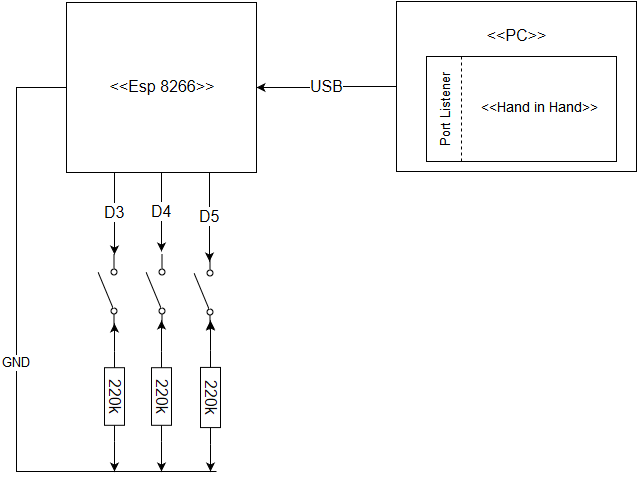

The diagram above was exported from draw.io. Its source (the exported page's mxGraphModel, read from the mxfile embedded in the PNG):
<mxGraphModel dx="1050" dy="556" grid="1" gridSize="10" guides="1" tooltips="1" connect="1" arrows="1" fold="1" page="1" pageScale="1" pageWidth="826" pageHeight="1169" background="#ffffff" math="0" shadow="0">
  <root>
    <mxCell id="0" />
    <mxCell id="1" parent="0" />
    <mxCell id="14" value="USB" style="edgeStyle=orthogonalEdgeStyle;rounded=0;html=1;jettySize=auto;orthogonalLoop=1;fontSize=16;entryX=1;entryY=0.5;" parent="1" source="6" target="15" edge="1">
      <mxGeometry relative="1" as="geometry">
        <mxPoint x="270" y="215" as="targetPoint" />
        <Array as="points" />
      </mxGeometry>
    </mxCell>
    <mxCell id="6" value="&lt;br&gt;&amp;lt;&amp;lt;PC&amp;gt;&amp;gt;&lt;br&gt;&lt;br&gt;&lt;br&gt;" style="whiteSpace=wrap;html=1;verticalAlign=top;fontSize=16;" parent="1" vertex="1">
      <mxGeometry x="410" y="130" width="240" height="170" as="geometry" />
    </mxCell>
    <mxCell id="7" value="&amp;lt;&amp;lt;Hand in Hand&amp;gt;&amp;gt;&amp;nbsp;&amp;nbsp;&amp;nbsp;&amp;nbsp; &lt;br&gt;" style="whiteSpace=wrap;html=1;fontSize=14;align=right;" parent="1" vertex="1">
      <mxGeometry x="440" y="185" width="190" height="105" as="geometry" />
    </mxCell>
    <mxCell id="11" value="" style="line;direction=south;html=1;dashed=1;strokeWidth=1;spacingTop=8;" parent="1" vertex="1">
      <mxGeometry x="470" y="185" width="10" height="105" as="geometry" />
    </mxCell>
    <mxCell id="12" value="Port Listener&lt;br&gt;" style="text;html=1;strokeColor=none;fillColor=none;align=center;verticalAlign=middle;whiteSpace=wrap;overflow=hidden;dashed=1;textDirection=ltr;rotation=-90;fontSize=13;" parent="1" vertex="1">
      <mxGeometry x="411" y="216" width="100" height="44" as="geometry" />
    </mxCell>
    <mxCell id="19" value="D3" style="edgeStyle=orthogonalEdgeStyle;rounded=0;html=1;exitX=0.25;exitY=1;jettySize=auto;orthogonalLoop=1;fontSize=16;entryX=1;entryY=0.5;entryPerimeter=0;" parent="1" source="15" target="24" edge="1">
      <mxGeometry relative="1" as="geometry">
        <mxPoint x="128" y="380" as="targetPoint" />
        <Array as="points">
          <mxPoint x="128" y="380" />
          <mxPoint x="128" y="380" />
        </Array>
      </mxGeometry>
    </mxCell>
    <mxCell id="20" value="D4" style="edgeStyle=orthogonalEdgeStyle;rounded=0;html=1;exitX=0.5;exitY=1;jettySize=auto;orthogonalLoop=1;fontSize=16;" parent="1" source="15" edge="1">
      <mxGeometry relative="1" as="geometry">
        <mxPoint x="175" y="380" as="targetPoint" />
      </mxGeometry>
    </mxCell>
    <mxCell id="21" value="D5&lt;br&gt;" style="edgeStyle=orthogonalEdgeStyle;rounded=0;html=1;exitX=0.75;exitY=1;jettySize=auto;orthogonalLoop=1;fontSize=16;" parent="1" source="15" edge="1">
      <mxGeometry relative="1" as="geometry">
        <mxPoint x="223" y="390" as="targetPoint" />
        <Array as="points">
          <mxPoint x="223" y="320" />
          <mxPoint x="223" y="320" />
        </Array>
      </mxGeometry>
    </mxCell>
    <mxCell id="15" value="&amp;lt;&amp;lt;Esp 8266&amp;gt;&amp;gt;&lt;br&gt;" style="whiteSpace=wrap;html=1;strokeWidth=1;fontSize=16;align=center;" parent="1" vertex="1">
      <mxGeometry x="80" y="131" width="190" height="170" as="geometry" />
    </mxCell>
    <mxCell id="24" value="" style="verticalLabelPosition=bottom;shadow=0;dashed=0;align=center;fillColor=#ffffff;html=1;verticalAlign=top;strokeWidth=1;shape=mxgraph.electrical.electro-mechanical.simple_switch;fontSize=16;rotation=-90;" parent="1" vertex="1">
      <mxGeometry x="90" y="404" width="75" height="32" as="geometry" />
    </mxCell>
    <mxCell id="25" value="" style="verticalLabelPosition=bottom;shadow=0;dashed=0;align=center;fillColor=#ffffff;html=1;verticalAlign=top;strokeWidth=1;shape=mxgraph.electrical.electro-mechanical.simple_switch;fontSize=16;rotation=-90;" parent="1" vertex="1">
      <mxGeometry x="138" y="404" width="75" height="32" as="geometry" />
    </mxCell>
    <mxCell id="31" style="edgeStyle=orthogonalEdgeStyle;rounded=1;html=1;jettySize=auto;orthogonalLoop=1;fontSize=16;strokeColor=#000000;" parent="1" source="27" edge="1">
      <mxGeometry relative="1" as="geometry">
        <mxPoint x="128" y="600" as="targetPoint" />
      </mxGeometry>
    </mxCell>
    <mxCell id="37" style="edgeStyle=orthogonalEdgeStyle;rounded=0;html=1;exitX=0;exitY=0.5;exitPerimeter=0;entryX=0.073;entryY=0.516;entryPerimeter=0;jettySize=auto;orthogonalLoop=1;fontSize=16;" parent="1" source="27" target="24" edge="1">
      <mxGeometry relative="1" as="geometry" />
    </mxCell>
    <mxCell id="27" value="220k" style="verticalLabelPosition=middle;shadow=0;dashed=0;align=center;fillColor=#ffffff;html=1;verticalAlign=middle;strokeWidth=1;shape=mxgraph.electrical.resistors.resistor_1;fontSize=16;rotation=90;labelPosition=center;" parent="1" vertex="1">
      <mxGeometry x="83" y="515" width="90" height="20" as="geometry" />
    </mxCell>
    <mxCell id="33" style="edgeStyle=orthogonalEdgeStyle;rounded=0;html=1;jettySize=auto;orthogonalLoop=1;fontSize=16;" parent="1" source="32" edge="1">
      <mxGeometry relative="1" as="geometry">
        <mxPoint x="175" y="600" as="targetPoint" />
      </mxGeometry>
    </mxCell>
    <mxCell id="34" style="edgeStyle=orthogonalEdgeStyle;rounded=0;html=1;entryX=0.113;entryY=0.484;entryPerimeter=0;jettySize=auto;orthogonalLoop=1;fontSize=16;" parent="1" source="32" target="25" edge="1">
      <mxGeometry relative="1" as="geometry" />
    </mxCell>
    <mxCell id="32" value="220k" style="verticalLabelPosition=middle;shadow=0;dashed=0;align=center;fillColor=#ffffff;html=1;verticalAlign=middle;strokeWidth=1;shape=mxgraph.electrical.resistors.resistor_1;fontSize=16;rotation=90;labelPosition=center;" parent="1" vertex="1">
      <mxGeometry x="130" y="515" width="90" height="20" as="geometry" />
    </mxCell>
    <mxCell id="44" style="edgeStyle=orthogonalEdgeStyle;rounded=0;html=1;exitX=1;exitY=0.5;exitPerimeter=0;jettySize=auto;orthogonalLoop=1;fontSize=16;" parent="1" source="42" edge="1">
      <mxGeometry relative="1" as="geometry">
        <mxPoint x="224" y="600" as="targetPoint" />
      </mxGeometry>
    </mxCell>
    <mxCell id="54" style="edgeStyle=orthogonalEdgeStyle;rounded=1;html=1;exitX=0;exitY=0.5;exitPerimeter=0;jettySize=auto;orthogonalLoop=1;strokeColor=#000000;fontSize=13;" edge="1" parent="1" source="42">
      <mxGeometry relative="1" as="geometry">
        <mxPoint x="224" y="450" as="targetPoint" />
      </mxGeometry>
    </mxCell>
    <mxCell id="42" value="220k" style="verticalLabelPosition=middle;shadow=0;dashed=0;align=center;fillColor=#ffffff;html=1;verticalAlign=middle;strokeWidth=1;shape=mxgraph.electrical.resistors.resistor_1;fontSize=16;rotation=90;labelPosition=center;" parent="1" vertex="1">
      <mxGeometry x="177" y="516" width="94" height="20" as="geometry" />
    </mxCell>
    <mxCell id="47" value="" style="verticalLabelPosition=bottom;shadow=0;dashed=0;align=center;fillColor=#ffffff;html=1;verticalAlign=top;strokeWidth=1;shape=mxgraph.electrical.electro-mechanical.simple_switch;fontSize=13;rotation=-90;" vertex="1" parent="1">
      <mxGeometry x="186" y="405" width="75" height="32" as="geometry" />
    </mxCell>
    <mxCell id="53" style="edgeStyle=orthogonalEdgeStyle;rounded=1;html=1;exitX=0;exitY=0.5;exitPerimeter=0;entryX=0.127;entryY=0.516;entryPerimeter=0;jettySize=auto;orthogonalLoop=1;strokeColor=#000000;fontSize=13;" edge="1" parent="1" source="47" target="47">
      <mxGeometry relative="1" as="geometry" />
    </mxCell>
    <mxCell id="58" value="GND" style="edgeStyle=orthogonalEdgeStyle;rounded=0;html=1;jettySize=auto;orthogonalLoop=1;strokeColor=#000000;fontSize=13;entryX=0;entryY=0.5;endArrow=none;endFill=0;" edge="1" parent="1" target="15">
      <mxGeometry relative="1" as="geometry">
        <mxPoint x="40" y="210" as="targetPoint" />
        <mxPoint x="210" y="600" as="sourcePoint" />
        <Array as="points">
          <mxPoint x="230" y="600" />
          <mxPoint x="30" y="600" />
          <mxPoint x="30" y="216" />
        </Array>
      </mxGeometry>
    </mxCell>
    <mxCell id="59" style="edgeStyle=orthogonalEdgeStyle;rounded=1;html=1;exitX=0;exitY=0.5;entryX=0;entryY=0.5;jettySize=auto;orthogonalLoop=1;strokeColor=#000000;fontSize=13;" edge="1" parent="1" source="15" target="15">
      <mxGeometry relative="1" as="geometry" />
    </mxCell>
  </root>
</mxGraphModel>